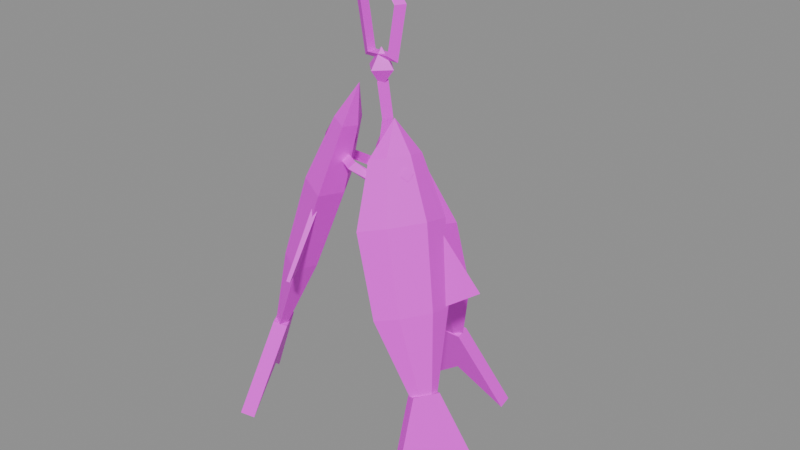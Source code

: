 # Source: item.fish_string.blend  (saved by Blender 5.3.31; exported with 4.5.12 LTS)
import bpy
from mathutils import Matrix  # noqa: F401  (used for matrix-valued properties, if any)

bpy.ops.wm.read_factory_settings(use_empty=True)
scene = bpy.context.scene
scene.name = 'Scene'

# ---- images (referenced by path relative to the original .blend; pixels are not part of the script)
import os
ASSET_DIR = os.environ.get("B2B_ASSET_DIR", "")  # directory of the original .blend (textures are referenced by path, not embedded)
HERE = os.path.dirname(os.path.abspath(__file__))  # packed textures are extracted next to this script under _unpacked/

def load_image(name, relpath, width, height, colorspace="sRGB"):
    """Load a texture the original file referenced (path relative to the .blend, or extracted next to this script)."""
    p = next((c for c in (os.path.join(HERE, relpath), os.path.join(ASSET_DIR, relpath)) if relpath and os.path.exists(c)), "")
    if p:
        img = bpy.data.images.load(p, check_existing=True)
        img.name = name
    else:  # same state as the original file: an image datablock whose file is absent (Cycles renders it pink)
        img = bpy.data.images.new(name, width, height)
        img.source = "FILE"
        img.filepath = "//" + (relpath or name)
    img.colorspace_settings.name = colorspace
    return img
img_palette_png = load_image('palette.png', 'ref/palette.png', 1024, 1024, 'sRGB')

# ---- materials (node trees are filled in below, after node groups)
mat_palette = bpy.data.materials.new('palette')

# ---- material node trees
mat_palette.use_nodes = True; mat_palette.node_tree.nodes.clear()
_N = mat_palette.node_tree.nodes; _L = mat_palette.node_tree.links
n0 = _N.new('ShaderNodeBsdfPrincipled'); n0.name = 'Principled BSDF'; n0.location = (-200, 100)
n0.inputs[10].default_value = 0.005
n1 = _N.new('ShaderNodeOutputMaterial'); n1.name = 'Material Output'; n1.location = (200, 100)
n2 = _N.new('ShaderNodeTexImage'); n2.name = 'Image Texture'; n2.location = (0, 0)
n2.image = img_palette_png
n2.interpolation = 'Closest'
_L.new(n0.outputs[0], n1.inputs[0])
_L.new(n2.outputs[0], n0.inputs[0])
n1.is_active_output = True

# ---- meshes
me_fish_string = bpy.data.meshes.new('fish_string')
me_fish_string.from_pydata([(0.0, 0.0, 0.04272), (0.0, -0.004521, 0.03489), (0.0, 0.004521, 0.03489), (0.02416, 0.0, 0.01248), (0.01645, -0.004521, 0.01114), (0.01645, 0.004521, 0.01114), (0.01596, 0.0, -0.03343), (0.009652, -0.004521, -0.02879), (0.009652, 0.004521, -0.02879), (-0.01596, 0.0, -0.03343), (-0.009652, -0.004521, -0.02879), (-0.009652, 0.004521, -0.02879), (-0.02416, 0.0, 0.01248), (-0.01645, -0.004521, 0.01114), (-0.01645, 0.004521, 0.01114), (0.0, 0.0, -0.024), (0.012, 0.0, -0.04), (0.0, 0.012, -0.04), (-0.012, 0.0, -0.04), (0.0, -0.012, -0.04), (0.0, 0.0, -0.056), (0.0, -0.005208, -0.05035), (-0.004498, 0.002634, -0.05027), (0.004498, 0.002574, -0.04938), (0.003, -0.00322, -0.08), (-0.001521, 0.00461, -0.08), (0.007521, 0.00461, -0.08), (0.0, -0.005208, -0.1097), (-0.004498, 0.002634, -0.1097), (0.004498, 0.002574, -0.1106), (2.143e-18, 0.03964, -0.15), (-0.001303, 0.03268, -0.1538), (0.001303, 0.03268, -0.1462), (-0.03433, 0.01982, -0.1296), (-0.02942, 0.01441, -0.133), (-0.02719, 0.01827, -0.1263), (-0.03433, -0.01982, -0.1096), (-0.02768, -0.01741, -0.1134), (-0.02892, -0.01527, -0.1058), (-6.429e-18, -0.03964, -0.11), (-0.001303, -0.03268, -0.1138), (0.001303, -0.03268, -0.1062), (0.03433, -0.01982, -0.1304), (0.02719, -0.01827, -0.1337), (0.02942, -0.01441, -0.127), (0.03433, 0.01982, -0.1504), (0.02892, 0.01527, -0.1542), (0.02768, 0.01741, -0.1466), (-0.006188, 0.01243, -0.08798), (-0.02723, 0.02371, -0.119), (-0.01287, 0.03343, -0.1155), (0.008663, 0.03241, -0.1158), (0.02228, 0.02371, -0.119), (0.008662, 0.01502, -0.1222), (-0.01287, 0.01399, -0.1225), (-0.04125, 0.04403, -0.1748), (-0.01732, 0.06023, -0.1689), (0.01856, 0.05853, -0.1695), (0.04125, 0.04403, -0.1748), (0.01856, 0.02953, -0.1801), (-0.01733, 0.02783, -0.1807), (-0.03331, 0.07112, -0.2492), (-0.01297, 0.08489, -0.2442), (0.01753, 0.08344, -0.2447), (0.03682, 0.07112, -0.2492), (0.01753, 0.05879, -0.2537), (-0.01297, 0.05735, -0.2542), (-0.0132, 0.09595, -0.3175), (-0.005544, 0.1011, -0.3156), (0.00594, 0.1006, -0.3158), (0.0132, 0.09595, -0.3175), (0.00594, 0.09131, -0.3191), (-0.005544, 0.09076, -0.3193), (-0.01237, 0.1016, -0.3154), (-0.04331, 0.1309, -0.396), (6.305e-09, 0.1185, -0.3619), (0.04331, 0.1309, -0.396), (0.01238, 0.1016, -0.3154), (-0.01237, 0.09031, -0.3195), (-0.04331, 0.1197, -0.4001), (5.454e-09, 0.1072, -0.366), (0.04331, 0.1197, -0.4001), (0.01238, 0.09031, -0.3195), (-0.02888, 0.04638, -0.174), (-0.02888, 0.04168, -0.1757), (-0.02093, 0.07347, -0.2484), (-0.02093, 0.06877, -0.2501), (-0.06394, 0.07027, -0.2425), (-0.06394, 0.06745, -0.2435), (-0.01246, 0.04154, -0.1301), (-0.006187, 0.03844, -0.1245), (8.25e-05, 0.04094, -0.1303), (-0.006187, 0.04404, -0.1358), (-0.01246, 0.01718, -0.1389), (-0.006188, 0.01599, -0.1327), (8.25e-05, 0.01777, -0.1387), (-0.006188, 0.01896, -0.145), (-0.01081, -0.01295, -0.05064), (-0.009227, -0.03486, -0.08012), (-0.02397, -0.0278, -0.07712), (-0.03325, -0.009798, -0.07744), (-0.03248, 0.005411, -0.08012), (-0.01892, -0.001528, -0.08281), (-0.007965, -0.01856, -0.08313), (-0.01757, -0.05489, -0.1332), (-0.04215, -0.04313, -0.1282), (-0.0576, -0.01312, -0.1287), (-0.05632, 0.01223, -0.1332), (-0.03373, 0.0006611, -0.1377), (-0.01547, -0.02772, -0.1382), (-0.04121, -0.05993, -0.204), (-0.0621, -0.04993, -0.1997), (-0.07524, -0.02442, -0.2001), (-0.07415, -0.002876, -0.204), (-0.05495, -0.01271, -0.2078), (-0.03943, -0.03683, -0.2082), (-0.06891, -0.0541, -0.2688), (-0.07677, -0.05034, -0.2672), (-0.08172, -0.04074, -0.2674), (-0.08131, -0.03263, -0.2688), (-0.07408, -0.03633, -0.2702), (-0.06824, -0.04541, -0.2704), (-0.07424, -0.05629, -0.267), (-0.08128, -0.09391, -0.3436), (-0.0925, -0.0534, -0.3112), (-0.122, -0.02343, -0.3436), (-0.08586, -0.03615, -0.267), (-0.06436, -0.05058, -0.2707), (-0.07139, -0.0882, -0.3473), (-0.08261, -0.0477, -0.3149), (-0.1121, -0.01773, -0.3473), (-0.07598, -0.03044, -0.2707), (-0.02544, -0.04601, -0.1324), (-0.02133, -0.04363, -0.134), (-0.04908, -0.05105, -0.2032), (-0.04497, -0.04867, -0.2047), (-0.0264, -0.0846, -0.1976), (-0.02393, -0.08317, -0.1985), (-0.03038, -0.03105, -0.09109), (-0.03096, -0.02459, -0.08578), (-0.03578, -0.02057, -0.09127), (-0.0352, -0.02703, -0.09658), (-0.01024, -0.01943, -0.09864), (-0.0124, -0.01387, -0.09275), (-0.01662, -0.009508, -0.09846), (-0.01447, -0.01506, -0.1044), (0.01421, -0.001927, -0.07662), (0.03287, 0.008651, -0.1035), (0.03386, -0.006488, -0.1001), (0.02363, -0.02243, -0.1005), (0.01112, -0.02902, -0.1035), (0.01056, -0.01489, -0.1066), (0.01926, 0.001941, -0.1069), (0.05596, 0.009548, -0.1519), (0.05762, -0.01568, -0.1462), (0.04057, -0.04226, -0.1468), (0.01971, -0.05324, -0.1519), (0.01879, -0.02969, -0.157), (0.03328, -0.001636, -0.1576), (0.07505, -0.009532, -0.2164), (0.07646, -0.03098, -0.2116), (0.06197, -0.05357, -0.2121), (0.04424, -0.0629, -0.2164), (0.04346, -0.04288, -0.2208), (0.05578, -0.01904, -0.2213), (0.08691, -0.03679, -0.2756), (0.08744, -0.04486, -0.2738), (0.08199, -0.05336, -0.274), (0.07531, -0.05688, -0.2756), (0.07502, -0.04934, -0.2772), (0.07966, -0.04036, -0.2774), (0.09137, -0.0402, -0.2733), (0.1294, -0.03077, -0.3433), (0.1, -0.05776, -0.3137), (0.09136, -0.0967, -0.3433), (0.0805, -0.05903, -0.2733), (0.08173, -0.03463, -0.2778), (0.1198, -0.02521, -0.3477), (0.09041, -0.0522, -0.3182), (0.08173, -0.09114, -0.3477), (0.07086, -0.05347, -0.2778), (0.05253, -0.001029, -0.151), (0.04852, 0.001289, -0.1528), (0.07162, -0.02011, -0.2155), (0.06761, -0.01779, -0.2174), (0.08783, 0.01417, -0.2105), (0.08542, 0.01556, -0.2116), (0.0403, -0.01063, -0.1126), (0.03504, -0.01395, -0.1079), (0.03435, -0.01991, -0.1129), (0.03961, -0.01659, -0.1176), (0.02186, 2.202e-05, -0.1213), (0.01803, -0.004132, -0.1158), (0.01679, -0.00978, -0.121), (0.02062, -0.005625, -0.1265)], [], [(0, 1, 4, 3), (1, 2, 5, 4), (2, 0, 3, 5), (3, 4, 7, 6), (4, 5, 8, 7), (5, 3, 6, 8), (6, 7, 10, 9), (7, 8, 11, 10), (8, 6, 9, 11), (9, 10, 13, 12), (10, 11, 14, 13), (11, 9, 12, 14), (12, 13, 1, 0), (13, 14, 2, 1), (14, 12, 0, 2), (15, 16, 17), (20, 17, 16), (15, 17, 18), (20, 18, 17), (15, 18, 19), (20, 19, 18), (15, 19, 16), (20, 16, 19), (21, 22, 25, 24), (22, 23, 26, 25), (23, 21, 24, 26), (24, 25, 28, 27), (25, 26, 29, 28), (26, 24, 27, 29), (21, 23, 22), (27, 28, 29), (30, 31, 34, 33), (31, 32, 35, 34), (32, 30, 33, 35), (33, 34, 37, 36), (34, 35, 38, 37), (35, 33, 36, 38), (36, 37, 40, 39), (37, 38, 41, 40), (38, 36, 39, 41), (39, 40, 43, 42), (40, 41, 44, 43), (41, 39, 42, 44), (42, 43, 46, 45), (43, 44, 47, 46), (44, 42, 45, 47), (45, 46, 31, 30), (46, 47, 32, 31), (47, 45, 30, 32), (48, 50, 49), (48, 51, 50), (48, 52, 51), (48, 53, 52), (48, 54, 53), (48, 49, 54), (49, 50, 56, 55), (50, 51, 57, 56), (51, 52, 58, 57), (52, 53, 59, 58), (53, 54, 60, 59), (54, 49, 55, 60), (55, 56, 62, 61), (56, 57, 63, 62), (57, 58, 64, 63), (58, 59, 65, 64), (59, 60, 66, 65), (60, 55, 61, 66), (61, 62, 68, 67), (62, 63, 69, 68), (63, 64, 70, 69), (64, 65, 71, 70), (65, 66, 72, 71), (66, 61, 67, 72), (73, 75, 74), (75, 77, 76), (73, 77, 75), (78, 79, 80), (80, 81, 82), (78, 80, 82), (73, 74, 79, 78), (74, 75, 80, 79), (75, 76, 81, 80), (76, 77, 82, 81), (77, 73, 78, 82), (83, 85, 87), (84, 88, 86), (83, 87, 88, 84), (85, 86, 88, 87), (89, 90, 91, 92), (93, 96, 95, 94), (97, 99, 98), (97, 100, 99), (97, 101, 100), (97, 102, 101), (97, 103, 102), (97, 98, 103), (98, 99, 105, 104), (99, 100, 106, 105), (100, 101, 107, 106), (101, 102, 108, 107), (102, 103, 109, 108), (103, 98, 104, 109), (104, 105, 111, 110), (105, 106, 112, 111), (106, 107, 113, 112), (107, 108, 114, 113), (108, 109, 115, 114), (109, 104, 110, 115), (110, 111, 117, 116), (111, 112, 118, 117), (112, 113, 119, 118), (113, 114, 120, 119), (114, 115, 121, 120), (115, 110, 116, 121), (122, 124, 123), (124, 126, 125), (122, 126, 124), (127, 128, 129), (129, 130, 131), (127, 129, 131), (122, 123, 128, 127), (123, 124, 129, 128), (124, 125, 130, 129), (125, 126, 131, 130), (126, 122, 127, 131), (132, 134, 136), (133, 137, 135), (132, 136, 137, 133), (134, 135, 137, 136), (138, 139, 140, 141), (142, 145, 144, 143), (146, 148, 147), (146, 149, 148), (146, 150, 149), (146, 151, 150), (146, 152, 151), (146, 147, 152), (147, 148, 154, 153), (148, 149, 155, 154), (149, 150, 156, 155), (150, 151, 157, 156), (151, 152, 158, 157), (152, 147, 153, 158), (153, 154, 160, 159), (154, 155, 161, 160), (155, 156, 162, 161), (156, 157, 163, 162), (157, 158, 164, 163), (158, 153, 159, 164), (159, 160, 166, 165), (160, 161, 167, 166), (161, 162, 168, 167), (162, 163, 169, 168), (163, 164, 170, 169), (164, 159, 165, 170), (171, 173, 172), (173, 175, 174), (171, 175, 173), (176, 177, 178), (178, 179, 180), (176, 178, 180), (171, 172, 177, 176), (172, 173, 178, 177), (173, 174, 179, 178), (174, 175, 180, 179), (175, 171, 176, 180), (181, 183, 185), (182, 186, 184), (181, 185, 186, 182), (183, 184, 186, 185), (187, 188, 189, 190), (191, 194, 193, 192)])
_uv = me_fish_string.uv_layers.new(name='UVMap')
_uv.uv.foreach_set('vector', [0.5625, 0.6111, 0.5625, 0.6111, 0.5625, 0.6111, 0.5625, 0.6111, 0.5625, 0.6111, 0.5625, 0.6111, 0.5625, 0.6111, 0.5625, 0.6111, 0.5625, 0.6111, 0.5625, 0.6111, 0.5625, 0.6111, 0.5625, 0.6111, 0.5625, 0.6111, 0.5625, 0.6111, 0.5625, 0.6111, 0.5625, 0.6111, 0.5625, 0.6111, 0.5625, 0.6111, 0.5625, 0.6111, 0.5625, 0.6111, 0.5625, 0.6111, 0.5625, 0.6111, 0.5625, 0.6111, 0.5625, 0.6111, 0.5625, 0.6111, 0.5625, 0.6111, 0.5625, 0.6111, 0.5625, 0.6111, 0.5625, 0.6111, 0.5625, 0.6111, 0.5625, 0.6111, 0.5625, 0.6111, 0.5625, 0.6111, 0.5625, 0.6111, 0.5625, 0.6111, 0.5625, 0.6111, 0.5625, 0.6111, 0.5625, 0.6111, 0.5625, 0.6111, 0.5625, 0.6111, 0.5625, 0.6111, 0.5625, 0.6111, 0.5625, 0.6111, 0.5625, 0.6111, 0.5625, 0.6111, 0.5625, 0.6111, 0.5625, 0.6111, 0.5625, 0.6111, 0.5625, 0.6111, 0.5625, 0.6111, 0.5625, 0.6111, 0.5625, 0.6111, 0.5625, 0.6111, 0.5625, 0.6111, 0.5625, 0.6111, 0.5625, 0.6111, 0.5625, 0.6111, 0.5625, 0.6111, 0.5625, 0.6111, 0.5625, 0.6111, 0.5625, 0.6111, 0.5625, 0.6111, 0.5625, 0.6111, 0.5625, 0.6111, 0.5625, 0.6111, 0.5625, 0.6111, 0.5625, 0.6111, 0.5625, 0.6111, 0.5625, 0.6111, 0.5625, 0.6111, 0.5625, 0.6111, 0.5625, 0.6111, 0.5625, 0.6111, 0.5625, 0.6111, 0.5625, 0.6111, 0.5625, 0.6111, 0.5625, 0.6111, 0.5625, 0.6111, 0.5625, 0.6111, 0.5625, 0.6111, 0.5625, 0.6111, 0.5625, 0.6111, 0.5625, 0.6111, 0.5625, 0.6111, 0.5625, 0.6111, 0.5625, 0.6111, 0.5625, 0.6111, 0.5625, 0.6111, 0.5625, 0.6111, 0.5625, 0.6111, 0.5625, 0.6111, 0.5625, 0.6111, 0.5625, 0.6111, 0.5625, 0.6111, 0.5625, 0.6111, 0.5625, 0.6111, 0.5625, 0.6111, 0.5625, 0.6111, 0.5625, 0.6111, 0.5625, 0.6111, 0.5625, 0.6111, 0.5625, 0.6111, 0.5625, 0.6111, 0.5625, 0.6111, 0.5625, 0.6111, 0.5625, 0.6111, 0.5625, 0.6111, 0.5625, 0.6111, 0.5625, 0.6111, 0.5625, 0.6111, 0.5625, 0.6111, 0.5625, 0.6111, 0.5625, 0.6111, 0.5625, 0.6111, 0.5625, 0.6111, 0.5625, 0.6111, 0.5625, 0.6111, 0.5625, 0.6111, 0.5625, 0.6111, 0.5625, 0.6111, 0.5625, 0.6111, 0.5625, 0.6111, 0.5625, 0.6111, 0.5625, 0.6111, 0.5625, 0.6111, 0.5625, 0.6111, 0.5625, 0.6111, 0.5625, 0.6111, 0.5625, 0.6111, 0.5625, 0.6111, 0.5625, 0.6111, 0.5625, 0.6111, 0.5625, 0.6111, 0.5625, 0.6111, 0.5625, 0.6111, 0.5625, 0.6111, 0.5625, 0.6111, 0.5625, 0.6111, 0.5625, 0.6111, 0.5625, 0.6111, 0.5625, 0.6111, 0.5625, 0.6111, 0.5625, 0.6111, 0.5625, 0.6111, 0.5625, 0.6111, 0.5625, 0.6111, 0.5625, 0.6111, 0.5625, 0.6111, 0.5625, 0.6111, 0.5625, 0.6111, 0.5625, 0.6111, 0.5625, 0.6111, 0.5625, 0.6111, 0.5625, 0.6111, 0.5625, 0.6111, 0.5625, 0.6111, 0.5625, 0.6111, 0.5625, 0.6111, 0.5625, 0.6111, 0.5625, 0.6111, 0.5625, 0.6111, 0.5625, 0.6111, 0.5625, 0.6111, 0.5625, 0.6111, 0.5625, 0.6111, 0.5625, 0.6111, 0.5625, 0.6111, 0.5625, 0.6111, 0.5625, 0.6111, 0.5625, 0.6111, 0.5625, 0.6111, 0.5625, 0.6111, 0.5625, 0.6111, 0.5625, 0.6111, 0.5625, 0.6111, 0.5625, 0.6111, 0.5625, 0.6111, 0.5625, 0.6111, 0.5625, 0.6111, 0.5625, 0.6111, 0.5625, 0.6111, 0.5625, 0.6111, 0.5625, 0.6111, 0.5625, 0.6111, 0.5625, 0.6111, 0.5625, 0.6111, 0.9375, 0.2778, 0.9375, 0.2778, 0.9375, 0.2778, 0.6875, 0.2778, 0.6875, 0.2778, 0.6875, 0.2778, 0.0625, 0.8333, 0.0625, 0.8333, 0.0625, 0.8333, 0.0625, 0.8333, 0.0625, 0.8333, 0.0625, 0.8333, 0.6875, 0.2778, 0.6875, 0.2778, 0.6875, 0.2778, 0.9375, 0.2778, 0.9375, 0.2778, 0.9375, 0.2778, 0.9375, 0.2778, 0.9375, 0.2778, 0.9375, 0.2778, 0.9375, 0.2778, 0.6875, 0.2778, 0.6875, 0.2778, 0.6875, 0.2778, 0.6875, 0.2778, 0.0625, 0.8333, 0.0625, 0.8333, 0.0625, 0.8333, 0.0625, 0.8333, 0.0625, 0.8333, 0.0625, 0.8333, 0.0625, 0.8333, 0.0625, 0.8333, 0.6875, 0.2778, 0.6875, 0.2778, 0.6875, 0.2778, 0.6875, 0.2778, 0.9375, 0.2778, 0.9375, 0.2778, 0.9375, 0.2778, 0.9375, 0.2778, 0.9375, 0.2778, 0.9375, 0.2778, 0.9375, 0.2778, 0.9375, 0.2778, 0.6875, 0.2778, 0.6875, 0.2778, 0.6875, 0.2778, 0.6875, 0.2778, 0.0625, 0.8333, 0.0625, 0.8333, 0.0625, 0.8333, 0.0625, 0.8333, 0.0625, 0.8333, 0.0625, 0.8333, 0.0625, 0.8333, 0.0625, 0.8333, 0.6875, 0.2778, 0.6875, 0.2778, 0.6875, 0.2778, 0.6875, 0.2778, 0.9375, 0.2778, 0.9375, 0.2778, 0.9375, 0.2778, 0.9375, 0.2778, 0.9375, 0.2778, 0.9375, 0.2778, 0.9375, 0.2778, 0.9375, 0.2778, 0.6875, 0.2778, 0.6875, 0.2778, 0.6875, 0.2778, 0.6875, 0.2778, 0.0625, 0.8333, 0.0625, 0.8333, 0.0625, 0.8333, 0.0625, 0.8333, 0.0625, 0.8333, 0.0625, 0.8333, 0.0625, 0.8333, 0.0625, 0.8333, 0.6875, 0.2778, 0.6875, 0.2778, 0.6875, 0.2778, 0.6875, 0.2778, 0.9375, 0.2778, 0.9375, 0.2778, 0.9375, 0.2778, 0.9375, 0.2778, 0.5625, 0.2778, 0.5625, 0.2778, 0.5625, 0.2778, 0.5625, 0.2778, 0.5625, 0.2778, 0.5625, 0.2778, 0.5625, 0.2778, 0.5625, 0.2778, 0.5625, 0.2778, 0.5625, 0.2778, 0.5625, 0.2778, 0.5625, 0.2778, 0.5625, 0.2778, 0.5625, 0.2778, 0.5625, 0.2778, 0.5625, 0.2778, 0.5625, 0.2778, 0.5625, 0.2778, 0.5625, 0.2778, 0.5625, 0.2778, 0.5625, 0.2778, 0.5625, 0.2778, 0.5625, 0.2778, 0.5625, 0.2778, 0.5625, 0.2778, 0.5625, 0.2778, 0.5625, 0.2778, 0.5625, 0.2778, 0.5625, 0.2778, 0.5625, 0.2778, 0.5625, 0.2778, 0.5625, 0.2778, 0.5625, 0.2778, 0.5625, 0.2778, 0.5625, 0.2778, 0.5625, 0.2778, 0.5625, 0.2778, 0.5625, 0.2778, 0.5625, 0.2778, 0.5625, 0.2778, 0.5625, 0.2778, 0.5625, 0.2778, 0.5625, 0.2778, 0.5625, 0.2778, 0.5625, 0.2778, 0.5625, 0.2778, 0.5625, 0.2778, 0.5625, 0.2778, 0.5625, 0.2778, 0.5625, 0.2778, 0.5625, 0.2778, 0.5625, 0.2778, 0.9375, 0.3889, 0.9375, 0.3889, 0.9375, 0.3889, 0.9375, 0.3889, 0.9375, 0.3889, 0.9375, 0.3889, 0.9375, 0.3889, 0.9375, 0.3889, 0.4375, 0.2778, 0.4375, 0.2778, 0.4375, 0.2778, 0.1875, 0.2778, 0.1875, 0.2778, 0.1875, 0.2778, 0.0625, 0.8333, 0.0625, 0.8333, 0.0625, 0.8333, 0.0625, 0.8333, 0.0625, 0.8333, 0.0625, 0.8333, 0.1875, 0.2778, 0.1875, 0.2778, 0.1875, 0.2778, 0.4375, 0.2778, 0.4375, 0.2778, 0.4375, 0.2778, 0.4375, 0.2778, 0.4375, 0.2778, 0.4375, 0.2778, 0.4375, 0.2778, 0.1875, 0.2778, 0.1875, 0.2778, 0.1875, 0.2778, 0.1875, 0.2778, 0.0625, 0.8333, 0.0625, 0.8333, 0.0625, 0.8333, 0.0625, 0.8333, 0.0625, 0.8333, 0.0625, 0.8333, 0.0625, 0.8333, 0.0625, 0.8333, 0.1875, 0.2778, 0.1875, 0.2778, 0.1875, 0.2778, 0.1875, 0.2778, 0.4375, 0.2778, 0.4375, 0.2778, 0.4375, 0.2778, 0.4375, 0.2778, 0.4375, 0.2778, 0.4375, 0.2778, 0.4375, 0.2778, 0.4375, 0.2778, 0.1875, 0.2778, 0.1875, 0.2778, 0.1875, 0.2778, 0.1875, 0.2778, 0.0625, 0.8333, 0.0625, 0.8333, 0.0625, 0.8333, 0.0625, 0.8333, 0.0625, 0.8333, 0.0625, 0.8333, 0.0625, 0.8333, 0.0625, 0.8333, 0.1875, 0.2778, 0.1875, 0.2778, 0.1875, 0.2778, 0.1875, 0.2778, 0.4375, 0.2778, 0.4375, 0.2778, 0.4375, 0.2778, 0.4375, 0.2778, 0.4375, 0.2778, 0.4375, 0.2778, 0.4375, 0.2778, 0.4375, 0.2778, 0.1875, 0.2778, 0.1875, 0.2778, 0.1875, 0.2778, 0.1875, 0.2778, 0.0625, 0.8333, 0.0625, 0.8333, 0.0625, 0.8333, 0.0625, 0.8333, 0.0625, 0.8333, 0.0625, 0.8333, 0.0625, 0.8333, 0.0625, 0.8333, 0.1875, 0.2778, 0.1875, 0.2778, 0.1875, 0.2778, 0.1875, 0.2778, 0.4375, 0.2778, 0.4375, 0.2778, 0.4375, 0.2778, 0.4375, 0.2778, 0.5625, 0.2778, 0.5625, 0.2778, 0.5625, 0.2778, 0.5625, 0.2778, 0.5625, 0.2778, 0.5625, 0.2778, 0.5625, 0.2778, 0.5625, 0.2778, 0.5625, 0.2778, 0.5625, 0.2778, 0.5625, 0.2778, 0.5625, 0.2778, 0.5625, 0.2778, 0.5625, 0.2778, 0.5625, 0.2778, 0.5625, 0.2778, 0.5625, 0.2778, 0.5625, 0.2778, 0.5625, 0.2778, 0.5625, 0.2778, 0.5625, 0.2778, 0.5625, 0.2778, 0.5625, 0.2778, 0.5625, 0.2778, 0.5625, 0.2778, 0.5625, 0.2778, 0.5625, 0.2778, 0.5625, 0.2778, 0.5625, 0.2778, 0.5625, 0.2778, 0.5625, 0.2778, 0.5625, 0.2778, 0.5625, 0.2778, 0.5625, 0.2778, 0.5625, 0.2778, 0.5625, 0.2778, 0.5625, 0.2778, 0.5625, 0.2778, 0.5625, 0.2778, 0.5625, 0.2778, 0.5625, 0.2778, 0.5625, 0.2778, 0.5625, 0.2778, 0.5625, 0.2778, 0.5625, 0.2778, 0.5625, 0.2778, 0.5625, 0.2778, 0.5625, 0.2778, 0.5625, 0.2778, 0.5625, 0.2778, 0.5625, 0.2778, 0.5625, 0.2778, 0.9375, 0.3889, 0.9375, 0.3889, 0.9375, 0.3889, 0.9375, 0.3889, 0.9375, 0.3889, 0.9375, 0.3889, 0.9375, 0.3889, 0.9375, 0.3889, 0.5625, 0.2778, 0.5625, 0.2778, 0.5625, 0.2778, 0.3125, 0.2778, 0.3125, 0.2778, 0.3125, 0.2778, 0.0625, 0.8333, 0.0625, 0.8333, 0.0625, 0.8333, 0.0625, 0.8333, 0.0625, 0.8333, 0.0625, 0.8333, 0.3125, 0.2778, 0.3125, 0.2778, 0.3125, 0.2778, 0.5625, 0.2778, 0.5625, 0.2778, 0.5625, 0.2778, 0.5625, 0.2778, 0.5625, 0.2778, 0.5625, 0.2778, 0.5625, 0.2778, 0.3125, 0.2778, 0.3125, 0.2778, 0.3125, 0.2778, 0.3125, 0.2778, 0.0625, 0.8333, 0.0625, 0.8333, 0.0625, 0.8333, 0.0625, 0.8333, 0.0625, 0.8333, 0.0625, 0.8333, 0.0625, 0.8333, 0.0625, 0.8333, 0.3125, 0.2778, 0.3125, 0.2778, 0.3125, 0.2778, 0.3125, 0.2778, 0.5625, 0.2778, 0.5625, 0.2778, 0.5625, 0.2778, 0.5625, 0.2778, 0.5625, 0.2778, 0.5625, 0.2778, 0.5625, 0.2778, 0.5625, 0.2778, 0.3125, 0.2778, 0.3125, 0.2778, 0.3125, 0.2778, 0.3125, 0.2778, 0.0625, 0.8333, 0.0625, 0.8333, 0.0625, 0.8333, 0.0625, 0.8333, 0.0625, 0.8333, 0.0625, 0.8333, 0.0625, 0.8333, 0.0625, 0.8333, 0.3125, 0.2778, 0.3125, 0.2778, 0.3125, 0.2778, 0.3125, 0.2778, 0.5625, 0.2778, 0.5625, 0.2778, 0.5625, 0.2778, 0.5625, 0.2778, 0.5625, 0.2778, 0.5625, 0.2778, 0.5625, 0.2778, 0.5625, 0.2778, 0.3125, 0.2778, 0.3125, 0.2778, 0.3125, 0.2778, 0.3125, 0.2778, 0.0625, 0.8333, 0.0625, 0.8333, 0.0625, 0.8333, 0.0625, 0.8333, 0.0625, 0.8333, 0.0625, 0.8333, 0.0625, 0.8333, 0.0625, 0.8333, 0.3125, 0.2778, 0.3125, 0.2778, 0.3125, 0.2778, 0.3125, 0.2778, 0.5625, 0.2778, 0.5625, 0.2778, 0.5625, 0.2778, 0.5625, 0.2778, 0.5625, 0.2778, 0.5625, 0.2778, 0.5625, 0.2778, 0.5625, 0.2778, 0.5625, 0.2778, 0.5625, 0.2778, 0.5625, 0.2778, 0.5625, 0.2778, 0.5625, 0.2778, 0.5625, 0.2778, 0.5625, 0.2778, 0.5625, 0.2778, 0.5625, 0.2778, 0.5625, 0.2778, 0.5625, 0.2778, 0.5625, 0.2778, 0.5625, 0.2778, 0.5625, 0.2778, 0.5625, 0.2778, 0.5625, 0.2778, 0.5625, 0.2778, 0.5625, 0.2778, 0.5625, 0.2778, 0.5625, 0.2778, 0.5625, 0.2778, 0.5625, 0.2778, 0.5625, 0.2778, 0.5625, 0.2778, 0.5625, 0.2778, 0.5625, 0.2778, 0.5625, 0.2778, 0.5625, 0.2778, 0.5625, 0.2778, 0.5625, 0.2778, 0.5625, 0.2778, 0.5625, 0.2778, 0.5625, 0.2778, 0.5625, 0.2778, 0.5625, 0.2778, 0.5625, 0.2778, 0.5625, 0.2778, 0.5625, 0.2778, 0.5625, 0.2778, 0.5625, 0.2778, 0.5625, 0.2778, 0.5625, 0.2778, 0.5625, 0.2778, 0.5625, 0.2778, 0.5625, 0.2778, 0.5625, 0.2778, 0.5625, 0.2778, 0.5625, 0.2778, 0.9375, 0.3889, 0.9375, 0.3889, 0.9375, 0.3889, 0.9375, 0.3889, 0.9375, 0.3889, 0.9375, 0.3889, 0.9375, 0.3889, 0.9375, 0.3889])
me_fish_string.materials.append(mat_palette)
me_fish_string.update()

# ---- objects
ob_fish_string = bpy.data.objects.new('fish_string', me_fish_string)

# ---- transforms, parenting, visibility, modifiers, constraints
ob_fish_string.location = (0.0, 0.0, 0.0)

# ---- collection membership
scene.collection.objects.link(ob_fish_string)

# ---- scene / render settings (as saved in the file)
scene.frame_start = 1; scene.frame_end = 250; scene.frame_set(1)
scene.render.engine = 'BLENDER_EEVEE_NEXT'
scene.render.bake_bias = 0.0
scene.render.bake_samples = 0
scene.render.compositor_device = 'GPU'
scene.eevee.use_volume_custom_range = False
scene.eevee.fast_gi_thickness_near = 0.1
scene.eevee.fast_gi_thickness_far = 0.0
scene.eevee.ray_tracing_options.screen_trace_thickness = 0.1
bpy.context.view_layer.update()

# ---- added for rendering (the .blend has no active camera and no usable light): camera, sun + grey world if the file has none
cam_auto = bpy.data.cameras.new('AutoCamera')
cam_auto.lens = 50.0
cam_auto.sensor_width = 36.0
cam_auto.clip_end = 1000.0
ob_auto_camera = bpy.data.objects.new('AutoCamera', cam_auto)
scene.collection.objects.link(ob_auto_camera)
ob_auto_camera.location = (0.519811, -0.602181, 0.234159)
ob_auto_camera.rotation_euler = (1.09748, -7.21219e-08, 0.694738)
scene.camera = ob_auto_camera
light_auto_sun = bpy.data.lights.new('AutoSun', 'SUN')
light_auto_sun.energy = 3.0
light_auto_sun.angle = 0.0523599
ob_auto_sun = bpy.data.objects.new('AutoSun', light_auto_sun)
scene.collection.objects.link(ob_auto_sun)
ob_auto_sun.rotation_euler = (0.872665, 0.174533, 0.523599)
if scene.world is None:
    world_auto = bpy.data.worlds.new('AutoWorld')
    world_auto.color = (0.3, 0.3, 0.3)
    scene.world = world_auto
bpy.context.view_layer.update()
